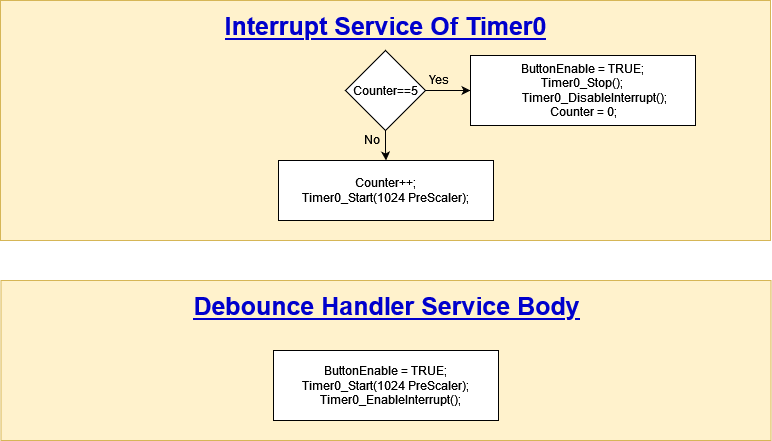

The diagram above was exported from draw.io. Its source (the exported page's mxGraphModel, read from the mxfile embedded in the PNG):
<mxGraphModel dx="948" dy="501" grid="1" gridSize="10" guides="1" tooltips="1" connect="1" arrows="1" fold="1" page="1" pageScale="1" pageWidth="850" pageHeight="1100" math="0" shadow="0">
  <root>
    <mxCell id="0" />
    <mxCell id="1" parent="0" />
    <mxCell id="fUhY6oKGAU8Ffy8O2ccb-1" value="" style="rounded=0;whiteSpace=wrap;html=1;fillColor=#fff2cc;strokeColor=#d6b656;" vertex="1" parent="1">
      <mxGeometry x="40" y="40" width="770" height="240" as="geometry" />
    </mxCell>
    <mxCell id="fUhY6oKGAU8Ffy8O2ccb-5" value="" style="edgeStyle=orthogonalEdgeStyle;rounded=0;orthogonalLoop=1;jettySize=auto;html=1;fontSize=30;fontColor=#FF1C03;" edge="1" parent="1" source="fUhY6oKGAU8Ffy8O2ccb-2" target="fUhY6oKGAU8Ffy8O2ccb-4">
      <mxGeometry relative="1" as="geometry" />
    </mxCell>
    <mxCell id="fUhY6oKGAU8Ffy8O2ccb-7" value="" style="edgeStyle=orthogonalEdgeStyle;rounded=0;orthogonalLoop=1;jettySize=auto;html=1;fontSize=30;fontColor=#FF1C03;" edge="1" parent="1" source="fUhY6oKGAU8Ffy8O2ccb-2" target="fUhY6oKGAU8Ffy8O2ccb-6">
      <mxGeometry relative="1" as="geometry" />
    </mxCell>
    <mxCell id="fUhY6oKGAU8Ffy8O2ccb-2" value="Counter==5" style="rhombus;whiteSpace=wrap;html=1;" vertex="1" parent="1">
      <mxGeometry x="385" y="90" width="80" height="80" as="geometry" />
    </mxCell>
    <mxCell id="fUhY6oKGAU8Ffy8O2ccb-3" value="&lt;font style=&quot;font-size: 25px&quot; color=&quot;#0000CC&quot;&gt;&lt;u&gt;&lt;b&gt;&lt;font style=&quot;font-size: 25px&quot;&gt;Interrupt Service Of Timer0&lt;br&gt;&lt;/font&gt;&lt;/b&gt;&lt;/u&gt;&lt;/font&gt;" style="text;html=1;resizable=0;autosize=1;align=center;verticalAlign=middle;points=[];fillColor=none;strokeColor=none;rounded=0;" vertex="1" parent="1">
      <mxGeometry x="255" y="55" width="340" height="20" as="geometry" />
    </mxCell>
    <mxCell id="fUhY6oKGAU8Ffy8O2ccb-4" value="&lt;div&gt;ButtonEnable = TRUE;&lt;/div&gt;&lt;div&gt; Timer0_Stop();&lt;/div&gt;&amp;nbsp;&amp;nbsp; &amp;nbsp;&amp;nbsp;&amp;nbsp;&amp;nbsp; Timer0_DisableInterrupt();&lt;br&gt;&amp;nbsp;Counter = 0;" style="whiteSpace=wrap;html=1;" vertex="1" parent="1">
      <mxGeometry x="510" y="95" width="225" height="70" as="geometry" />
    </mxCell>
    <mxCell id="fUhY6oKGAU8Ffy8O2ccb-6" value="&lt;div&gt;Counter++;&lt;br&gt;&lt;/div&gt;&lt;div&gt;Timer0_Start(1024 PreScaler);&lt;/div&gt;" style="whiteSpace=wrap;html=1;" vertex="1" parent="1">
      <mxGeometry x="318" y="200" width="215" height="60" as="geometry" />
    </mxCell>
    <mxCell id="fUhY6oKGAU8Ffy8O2ccb-8" value="" style="rounded=0;whiteSpace=wrap;html=1;fillColor=#fff2cc;strokeColor=#d6b656;" vertex="1" parent="1">
      <mxGeometry x="40.5" y="320" width="770" height="160" as="geometry" />
    </mxCell>
    <mxCell id="fUhY6oKGAU8Ffy8O2ccb-10" value="" style="edgeStyle=orthogonalEdgeStyle;rounded=0;orthogonalLoop=1;jettySize=auto;html=1;fontSize=30;fontColor=#FF1C03;" edge="1" parent="1" target="fUhY6oKGAU8Ffy8O2ccb-14">
      <mxGeometry relative="1" as="geometry">
        <mxPoint x="425.48275862068976" y="449.98275862068976" as="sourcePoint" />
      </mxGeometry>
    </mxCell>
    <mxCell id="fUhY6oKGAU8Ffy8O2ccb-12" value="&lt;div style=&quot;font-size: 25px&quot;&gt;&lt;font style=&quot;font-size: 25px&quot;&gt;&lt;font color=&quot;#0000CC&quot;&gt;&lt;u&gt;&lt;b&gt;Debounce Handler Service Body&lt;/b&gt;&lt;/u&gt;&lt;/font&gt;&lt;br&gt;&lt;/font&gt;&lt;/div&gt;" style="text;html=1;resizable=0;autosize=1;align=center;verticalAlign=middle;points=[];fillColor=none;strokeColor=none;rounded=0;" vertex="1" parent="1">
      <mxGeometry x="225.5" y="335" width="400" height="20" as="geometry" />
    </mxCell>
    <mxCell id="fUhY6oKGAU8Ffy8O2ccb-13" value="&lt;div&gt;ButtonEnable = TRUE;&lt;/div&gt;&lt;div&gt;Timer0_Start(1024 PreScaler);&lt;/div&gt;&amp;nbsp;&amp;nbsp; Timer0_EnableInterrupt();" style="whiteSpace=wrap;html=1;" vertex="1" parent="1">
      <mxGeometry x="313" y="390" width="225" height="70" as="geometry" />
    </mxCell>
    <mxCell id="fUhY6oKGAU8Ffy8O2ccb-18" value="Yes" style="text;html=1;align=center;verticalAlign=middle;whiteSpace=wrap;rounded=0;" vertex="1" parent="1">
      <mxGeometry x="465" y="110" width="27" height="18.5" as="geometry" />
    </mxCell>
    <mxCell id="fUhY6oKGAU8Ffy8O2ccb-20" value="No" style="text;html=1;align=center;verticalAlign=middle;whiteSpace=wrap;rounded=0;" vertex="1" parent="1">
      <mxGeometry x="398" y="170" width="27" height="18.5" as="geometry" />
    </mxCell>
  </root>
</mxGraphModel>